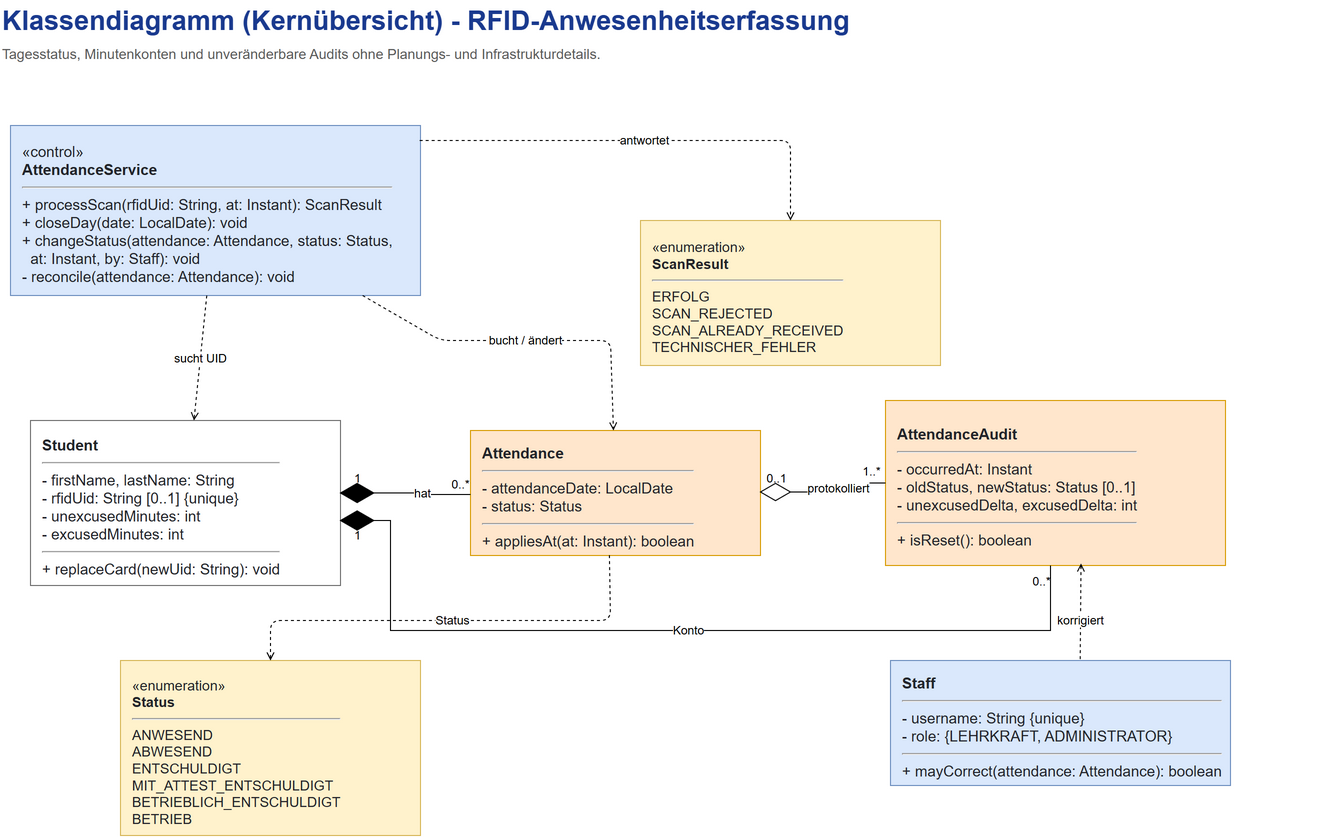

The diagram above was exported from draw.io. Its source (the exported page's mxGraphModel, read from the mxfile embedded in the PNG):
<mxGraphModel dx="1763" dy="840" grid="1" gridSize="10" guides="1" tooltips="1" connect="1" arrows="1" fold="1" page="1" pageScale="1" pageWidth="1400" pageHeight="800" math="0" shadow="0">
  <root>
    <mxCell id="0" />
    <mxCell id="1" parent="0" />
    <mxCell id="title" parent="1" style="text;html=1;strokeColor=none;fillColor=none;align=left;verticalAlign=middle;fontSize=27;fontStyle=1;fontColor=#1A3A8F;" value="Klassendiagramm (Kernübersicht) - RFID-Anwesenheitserfassung" vertex="1">
      <mxGeometry height="40" width="1320" x="40" y="20" as="geometry" />
    </mxCell>
    <mxCell id="subtitle" parent="1" style="text;html=1;strokeColor=none;fillColor=none;align=left;verticalAlign=middle;fontSize=14;fontColor=#5A5A5A;" value="Tagesstatus, Minutenkonten und unveränderbare Audits ohne Planungs- und Infrastrukturdetails." vertex="1">
      <mxGeometry height="24" width="1320" x="40" y="62" as="geometry" />
    </mxCell>
    <mxCell id="service" parent="1" style="rounded=0;whiteSpace=wrap;html=1;fillColor=#DAE8FC;strokeColor=#6C8EBF;fontSize=15;fontColor=#22242A;align=left;spacingLeft=10;spacingTop=8;" value="«control»&lt;br&gt;&lt;b&gt;AttendanceService&lt;/b&gt;&lt;hr&gt; + processScan(rfidUid: String, at: Instant): ScanResult&lt;br&gt; + closeDay(date: LocalDate): void&lt;br&gt; + changeStatus(attendance: Attendance, status: Status,&lt;br&gt;&amp;nbsp;&amp;nbsp;at: Instant, by: Staff): void&lt;br&gt; - reconcile(attendance: Attendance): void" vertex="1">
      <mxGeometry height="170" width="410" x="50" y="145" as="geometry" />
    </mxCell>
    <mxCell id="student" parent="1" style="rounded=0;whiteSpace=wrap;html=1;fillColor=#FFFFFF;strokeColor=#6D6D6D;fontSize=15;fontColor=#22242A;align=left;spacingLeft=10;spacingTop=8;" value="&lt;b&gt;Student&lt;/b&gt;&lt;hr&gt; - firstName, lastName: String&lt;br&gt; - rfidUid: String [0..1] {unique}&lt;br&gt; - unexcusedMinutes: int&lt;br&gt; - excusedMinutes: int&lt;hr&gt; + replaceCard(newUid: String): void" vertex="1">
      <mxGeometry height="165" width="310" x="70" y="440" as="geometry" />
    </mxCell>
    <mxCell id="attendance" parent="1" style="rounded=0;whiteSpace=wrap;html=1;fillColor=#FFE6CC;strokeColor=#D79B00;fontSize=15;fontColor=#22242A;align=left;spacingLeft=10;spacingTop=8;" value="&lt;b&gt;Attendance&lt;/b&gt;&lt;hr&gt; - attendanceDate: LocalDate&lt;br&gt; - status: Status&lt;hr&gt; + appliesAt(at: Instant): boolean" vertex="1">
      <mxGeometry height="125" width="290" x="510" y="450" as="geometry" />
    </mxCell>
    <mxCell id="audit" parent="1" style="rounded=0;whiteSpace=wrap;html=1;fillColor=#FFE6CC;strokeColor=#D79B00;fontSize=15;fontColor=#22242A;align=left;spacingLeft=10;spacingTop=8;" value="&lt;b&gt;AttendanceAudit&lt;/b&gt;&lt;hr&gt; - occurredAt: Instant&lt;br&gt; - oldStatus, newStatus: Status [0..1]&lt;br&gt; - unexcusedDelta, excusedDelta: int&lt;hr&gt; + isReset(): boolean" vertex="1">
      <mxGeometry height="165" width="340" x="925" y="420" as="geometry" />
    </mxCell>
    <mxCell id="staff" parent="1" style="rounded=0;whiteSpace=wrap;html=1;fillColor=#DAE8FC;strokeColor=#6C8EBF;fontSize=15;fontColor=#22242A;align=left;spacingLeft=10;spacingTop=8;" value="&lt;b&gt;Staff&lt;/b&gt;&lt;hr&gt; - username: String {unique}&lt;br&gt; - role: {LEHRKRAFT, ADMINISTRATOR}&lt;hr&gt; + mayCorrect(attendance: Attendance): boolean" vertex="1">
      <mxGeometry height="125" width="340" x="930" y="680" as="geometry" />
    </mxCell>
    <mxCell id="status" parent="1" style="rounded=0;whiteSpace=wrap;html=1;fillColor=#FFF2CC;strokeColor=#D6B656;fontSize=14;fontColor=#22242A;align=left;spacingLeft=10;spacingTop=8;" value="«enumeration»&lt;br&gt;&lt;b&gt;Status&lt;/b&gt;&lt;hr&gt;ANWESEND&lt;br&gt;ABWESEND&lt;br&gt;ENTSCHULDIGT&lt;br&gt;MIT_ATTEST_ENTSCHULDIGT&lt;br&gt;BETRIEBLICH_ENTSCHULDIGT&lt;br&gt;BETRIEB" vertex="1">
      <mxGeometry height="175" width="300" x="160" y="680" as="geometry" />
    </mxCell>
    <mxCell id="result" parent="1" style="rounded=0;whiteSpace=wrap;html=1;fillColor=#FFF2CC;strokeColor=#D6B656;fontSize=14;fontColor=#22242A;align=left;spacingLeft=10;spacingTop=8;" value="«enumeration»&lt;br&gt;&lt;b&gt;ScanResult&lt;/b&gt;&lt;hr&gt;ERFOLG&lt;br&gt;SCAN_REJECTED&lt;br&gt;SCAN_ALREADY_RECEIVED&lt;br&gt;TECHNISCHER_FEHLER" vertex="1">
      <mxGeometry height="145" width="300" x="680" y="240" as="geometry" />
    </mxCell>
    <mxCell id="e-student-att" edge="1" parent="1" source="I-2RVEvIs9s8C_uRU5RZ-8" style="edgeStyle=orthogonalEdgeStyle;rounded=0;html=1;endArrow=none;startArrow=none;fontSize=12;labelBackgroundColor=#FFFFFF;entryX=0;entryY=0.512;entryDx=0;entryDy=0;entryPerimeter=0;exitX=0.997;exitY=0.497;exitDx=0;exitDy=0;exitPerimeter=0;" target="attendance" value="hat">
      <mxGeometry relative="1" as="geometry">
        <Array as="points" />
        <mxPoint x="414.81" y="513.75" as="sourcePoint" />
        <mxPoint x="514.23" y="513.75" as="targetPoint" />
      </mxGeometry>
    </mxCell>
    <mxCell id="l-student-att-n" parent="e-student-att" style="text;html=1;strokeColor=none;fillColor=none;fontSize=12;align=center;verticalAlign=middle;" value="0..*" vertex="1">
      <mxGeometry relative="1" x="0.9" as="geometry">
        <mxPoint x="-5" y="-11" as="offset" />
      </mxGeometry>
    </mxCell>
    <mxCell id="e-att-audit" edge="1" parent="1" source="I-2RVEvIs9s8C_uRU5RZ-5" style="edgeStyle=orthogonalEdgeStyle;rounded=0;html=1;endArrow=none;startArrow=none;fontSize=12;labelBackgroundColor=#FFFFFF;exitX=0.971;exitY=0.5;exitDx=0;exitDy=0;exitPerimeter=0;" target="audit" value="protokolliert">
      <mxGeometry relative="1" as="geometry">
        <mxPoint x="830" y="510" as="sourcePoint" />
      </mxGeometry>
    </mxCell>
    <mxCell id="e-student-audit" edge="1" parent="1" style="edgeStyle=orthogonalEdgeStyle;rounded=0;html=1;endArrow=none;startArrow=none;fontSize=12;labelBackgroundColor=#FFFFFF;" target="audit" value="Konto">
      <mxGeometry relative="1" as="geometry">
        <Array as="points">
          <mxPoint x="430.02" y="540" />
          <mxPoint x="430.02" y="650" />
          <mxPoint x="1090.02" y="650" />
        </Array>
        <mxPoint x="410" y="540" as="sourcePoint" />
      </mxGeometry>
    </mxCell>
    <mxCell id="e-staff-audit" edge="1" parent="1" source="staff" style="dashed=1;endArrow=open;html=1;fontSize=12;labelBackgroundColor=#FFFFFF;exitX=0.558;exitY=-0.011;exitDx=0;exitDy=0;exitPerimeter=0;entryX=0.575;entryY=0.988;entryDx=0;entryDy=0;entryPerimeter=0;" target="audit" value="korrigiert">
      <mxGeometry relative="1" x="-0.192" as="geometry">
        <mxPoint as="offset" />
      </mxGeometry>
    </mxCell>
    <mxCell id="e-service-student" edge="1" parent="1" source="service" style="dashed=1;endArrow=open;html=1;fontSize=12;labelBackgroundColor=#FFFFFF;" target="student" value="sucht UID">
      <mxGeometry relative="1" as="geometry" />
    </mxCell>
    <mxCell id="e-service-att" edge="1" parent="1" source="service" style="dashed=1;endArrow=open;html=1;fontSize=12;labelBackgroundColor=#FFFFFF;" target="attendance" value="bucht / ändert">
      <mxGeometry relative="1" as="geometry">
        <Array as="points">
          <mxPoint x="480" y="360" />
          <mxPoint x="650" y="360" />
        </Array>
      </mxGeometry>
    </mxCell>
    <mxCell id="e-service-result" edge="1" parent="1" source="service" style="dashed=1;endArrow=open;html=1;fontSize=12;labelBackgroundColor=#FFFFFF;exitX=0.998;exitY=0.088;exitDx=0;exitDy=0;exitPerimeter=0;" target="result" value="antwortet">
      <mxGeometry relative="1" as="geometry">
        <Array as="points">
          <mxPoint x="500" y="160" />
          <mxPoint x="670" y="160" />
          <mxPoint x="830" y="160" />
        </Array>
      </mxGeometry>
    </mxCell>
    <mxCell id="e-att-status" edge="1" parent="1" source="attendance" style="dashed=1;endArrow=open;html=1;fontSize=12;labelBackgroundColor=#FFFFFF;exitX=0.479;exitY=0.997;exitDx=0;exitDy=0;exitPerimeter=0;" target="status" value="Status">
      <mxGeometry relative="1" as="geometry">
        <Array as="points">
          <mxPoint x="650" y="640" />
          <mxPoint x="310" y="640" />
        </Array>
        <mxPoint x="645.6698" y="594.24" as="sourcePoint" />
      </mxGeometry>
    </mxCell>
    <mxCell id="I-2RVEvIs9s8C_uRU5RZ-1" parent="1" style="text;html=1;strokeColor=none;fillColor=none;fontSize=12;align=center;verticalAlign=middle;" value="1" vertex="1">
      <mxGeometry height="10" x="396.67" y="550" as="geometry" />
    </mxCell>
    <mxCell id="I-2RVEvIs9s8C_uRU5RZ-4" parent="1" style="text;html=1;strokeColor=none;fillColor=none;fontSize=12;align=center;verticalAlign=middle;" value="0..*" vertex="1">
      <mxGeometry x="1080" y="600" as="geometry" />
    </mxCell>
    <mxCell id="I-2RVEvIs9s8C_uRU5RZ-5" parent="1" style="html=1;whiteSpace=wrap;aspect=fixed;shape=isoRectangle;fillColor=none;" value="" vertex="1">
      <mxGeometry height="18" width="30" x="800" y="502.5" as="geometry" />
    </mxCell>
    <mxCell id="I-2RVEvIs9s8C_uRU5RZ-7" parent="1" style="html=1;whiteSpace=wrap;aspect=fixed;shape=isoRectangle;fillColor=#000000;" value="" vertex="1">
      <mxGeometry height="20" width="33.34" x="380" y="530" as="geometry" />
    </mxCell>
    <mxCell id="I-2RVEvIs9s8C_uRU5RZ-8" parent="1" style="html=1;whiteSpace=wrap;aspect=fixed;shape=isoRectangle;fillColor=#000000;" value="" vertex="1">
      <mxGeometry height="20" width="33.34" x="380" y="502.5" as="geometry" />
    </mxCell>
    <mxCell id="I-2RVEvIs9s8C_uRU5RZ-9" parent="1" style="text;html=1;strokeColor=none;fillColor=none;fontSize=12;align=center;verticalAlign=middle;" value="1" vertex="1">
      <mxGeometry height="10" x="396.67" y="492.5" as="geometry" />
    </mxCell>
    <mxCell id="I-2RVEvIs9s8C_uRU5RZ-15" parent="1" style="text;html=1;strokeColor=none;fillColor=none;fontSize=12;align=center;verticalAlign=middle;" value="0..1" vertex="1">
      <mxGeometry height="10" x="815" y="492.5" as="geometry" />
    </mxCell>
    <mxCell id="I-2RVEvIs9s8C_uRU5RZ-16" parent="1" style="text;html=1;strokeColor=none;fillColor=none;fontSize=12;align=center;verticalAlign=middle;" value="1..*" vertex="1">
      <mxGeometry x="910" y="490" as="geometry" />
    </mxCell>
  </root>
</mxGraphModel>